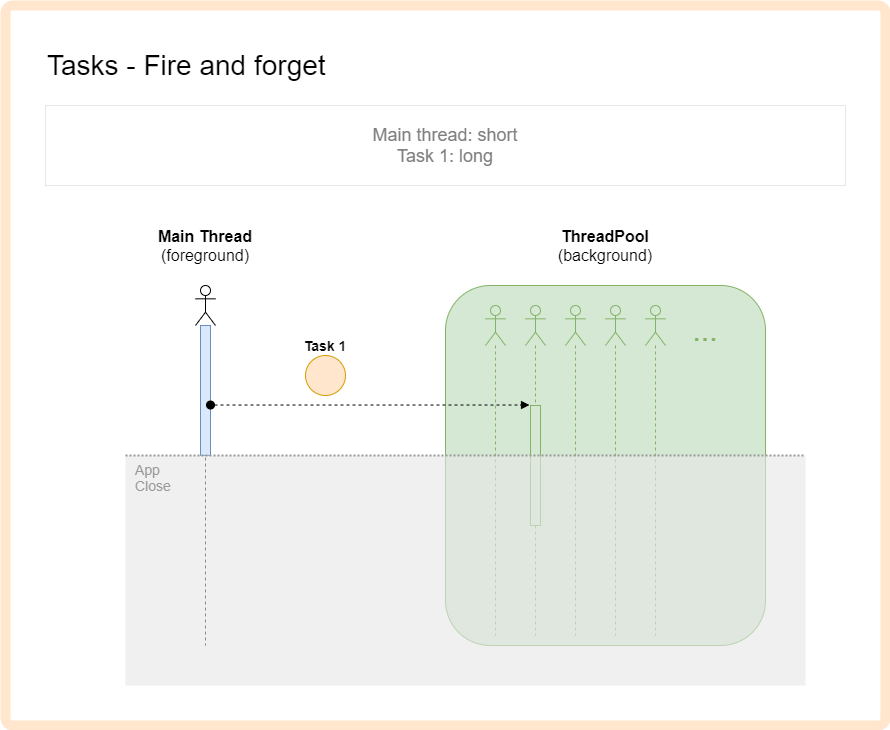

The diagram above was exported from draw.io. Its source (the exported page's mxGraphModel, read from the mxfile embedded in the PNG):
<mxGraphModel dx="2591" dy="1649" grid="1" gridSize="10" guides="1" tooltips="1" connect="1" arrows="1" fold="1" page="1" pageScale="1" pageWidth="1169" pageHeight="827" math="0" shadow="0">
  <root>
    <mxCell id="0" />
    <mxCell id="1" parent="0" />
    <mxCell id="IcrueRtua3ev0fnUUdW_-1" value="" style="rounded=1;whiteSpace=wrap;html=1;arcSize=1;strokeWidth=10;strokeColor=#FFE6CC;" parent="1" vertex="1">
      <mxGeometry width="880" height="720" as="geometry" />
    </mxCell>
    <mxCell id="42yT6O9ZfEp-75vlCLwK-12" value="" style="shape=umlLifeline;participant=umlActor;perimeter=lifelinePerimeter;whiteSpace=wrap;html=1;container=1;collapsible=0;recursiveResize=0;verticalAlign=top;spacingTop=36;outlineConnect=0;fontSize=18;align=left;" parent="1" vertex="1">
      <mxGeometry x="190" y="280" width="20" height="360" as="geometry" />
    </mxCell>
    <mxCell id="42yT6O9ZfEp-75vlCLwK-13" value="" style="html=1;points=[];perimeter=orthogonalPerimeter;fontSize=18;align=left;fillColor=#dae8fc;strokeColor=#6c8ebf;" parent="42yT6O9ZfEp-75vlCLwK-12" vertex="1">
      <mxGeometry x="5" y="40" width="10" height="130" as="geometry" />
    </mxCell>
    <mxCell id="42yT6O9ZfEp-75vlCLwK-14" value="&lt;b style=&quot;font-size: 16px;&quot;&gt;Main Thread&lt;/b&gt;&lt;br style=&quot;font-size: 16px;&quot;&gt;(foreground)" style="text;html=1;strokeColor=none;fillColor=none;align=center;verticalAlign=middle;whiteSpace=wrap;rounded=0;fontSize=16;" parent="1" vertex="1">
      <mxGeometry x="140" y="230" width="120" height="20" as="geometry" />
    </mxCell>
    <mxCell id="42yT6O9ZfEp-75vlCLwK-33" value="Main thread: short&lt;br&gt;Task 1: long" style="text;html=1;fillColor=none;align=center;verticalAlign=middle;whiteSpace=wrap;rounded=0;fontSize=18;fontColor=#808080;strokeColor=#E6E6E6;" parent="1" vertex="1">
      <mxGeometry x="40" y="100" width="800" height="80" as="geometry" />
    </mxCell>
    <mxCell id="w7oq0gzZ2chN5x7qSpko-48" value="Tasks - Fire and forget" style="text;html=1;strokeColor=none;fillColor=none;align=left;verticalAlign=middle;whiteSpace=wrap;rounded=0;fontSize=28;" parent="1" vertex="1">
      <mxGeometry x="40" y="40" width="600" height="40" as="geometry" />
    </mxCell>
    <mxCell id="JLK_9reuI704sh46lVEa-5" value="&lt;b&gt;Task 1&lt;/b&gt;" style="text;html=1;strokeColor=none;fillColor=none;align=center;verticalAlign=middle;whiteSpace=wrap;rounded=0;fontSize=14;" parent="1" vertex="1">
      <mxGeometry x="280" y="330" width="80" height="20" as="geometry" />
    </mxCell>
    <mxCell id="JLK_9reuI704sh46lVEa-6" value="" style="ellipse;whiteSpace=wrap;html=1;aspect=fixed;fillColor=#ffe6cc;strokeColor=#d79b00;" parent="1" vertex="1">
      <mxGeometry x="300" y="350" width="40" height="40" as="geometry" />
    </mxCell>
    <mxCell id="JLK_9reuI704sh46lVEa-43" value="" style="rounded=1;whiteSpace=wrap;html=1;fillColor=#d5e8d4;strokeColor=#82b366;arcSize=14;container=1;collapsible=0;recursiveResize=0;" parent="1" vertex="1">
      <mxGeometry x="440" y="280" width="320" height="360" as="geometry" />
    </mxCell>
    <mxCell id="JLK_9reuI704sh46lVEa-44" value="" style="shape=umlLifeline;participant=umlActor;perimeter=lifelinePerimeter;whiteSpace=wrap;html=1;container=1;collapsible=0;recursiveResize=0;verticalAlign=top;spacingTop=36;outlineConnect=0;fontSize=18;align=left;fillColor=#d5e8d4;strokeColor=#82b366;" parent="JLK_9reuI704sh46lVEa-43" vertex="1">
      <mxGeometry x="40" y="20" width="20" height="330" as="geometry" />
    </mxCell>
    <mxCell id="JLK_9reuI704sh46lVEa-45" value="" style="shape=umlLifeline;participant=umlActor;perimeter=lifelinePerimeter;whiteSpace=wrap;html=1;container=1;collapsible=0;recursiveResize=0;verticalAlign=top;spacingTop=36;outlineConnect=0;fontSize=18;align=left;fillColor=#d5e8d4;strokeColor=#82b366;" parent="JLK_9reuI704sh46lVEa-43" vertex="1">
      <mxGeometry x="80" y="20" width="20" height="330" as="geometry" />
    </mxCell>
    <mxCell id="42yT6O9ZfEp-75vlCLwK-16" value="" style="html=1;points=[];perimeter=orthogonalPerimeter;fontSize=18;align=left;fillColor=#d5e8d4;strokeColor=#82b366;" parent="JLK_9reuI704sh46lVEa-45" vertex="1">
      <mxGeometry x="5" y="100" width="10" height="120" as="geometry" />
    </mxCell>
    <mxCell id="JLK_9reuI704sh46lVEa-47" value="" style="shape=umlLifeline;participant=umlActor;perimeter=lifelinePerimeter;whiteSpace=wrap;html=1;container=1;collapsible=0;recursiveResize=0;verticalAlign=top;spacingTop=36;outlineConnect=0;fontSize=18;align=left;fillColor=#d5e8d4;strokeColor=#82b366;" parent="JLK_9reuI704sh46lVEa-43" vertex="1">
      <mxGeometry x="120" y="20" width="20" height="330" as="geometry" />
    </mxCell>
    <mxCell id="JLK_9reuI704sh46lVEa-48" value="" style="shape=umlLifeline;participant=umlActor;perimeter=lifelinePerimeter;whiteSpace=wrap;html=1;container=1;collapsible=0;recursiveResize=0;verticalAlign=top;spacingTop=36;outlineConnect=0;fontSize=18;align=left;fillColor=#d5e8d4;strokeColor=#82b366;" parent="JLK_9reuI704sh46lVEa-43" vertex="1">
      <mxGeometry x="160" y="20" width="20" height="330" as="geometry" />
    </mxCell>
    <mxCell id="JLK_9reuI704sh46lVEa-49" value="" style="shape=umlLifeline;participant=umlActor;perimeter=lifelinePerimeter;whiteSpace=wrap;html=1;container=1;collapsible=0;recursiveResize=0;verticalAlign=top;spacingTop=36;outlineConnect=0;fontSize=18;align=left;fillColor=#d5e8d4;strokeColor=#82b366;" parent="JLK_9reuI704sh46lVEa-43" vertex="1">
      <mxGeometry x="200" y="20" width="20" height="330" as="geometry" />
    </mxCell>
    <mxCell id="JLK_9reuI704sh46lVEa-50" value="..." style="text;html=1;align=center;verticalAlign=middle;whiteSpace=wrap;rounded=0;opacity=60;fontColor=#82B366;fontSize=30;" parent="JLK_9reuI704sh46lVEa-43" vertex="1">
      <mxGeometry x="240" y="30" width="40" height="30" as="geometry" />
    </mxCell>
    <mxCell id="42yT6O9ZfEp-75vlCLwK-17" value="" style="html=1;verticalAlign=bottom;startArrow=oval;endArrow=block;startSize=8;fontSize=14;dashed=1;entryX=-0.1;entryY=-0.004;entryDx=0;entryDy=0;entryPerimeter=0;" parent="1" source="42yT6O9ZfEp-75vlCLwK-13" target="42yT6O9ZfEp-75vlCLwK-16" edge="1">
      <mxGeometry relative="1" as="geometry">
        <mxPoint x="201" y="360" as="sourcePoint" />
      </mxGeometry>
    </mxCell>
    <mxCell id="42yT6O9ZfEp-75vlCLwK-21" value="App&lt;br&gt;Close" style="rounded=0;whiteSpace=wrap;html=1;fontSize=14;align=left;strokeColor=none;fillColor=#E6E6E6;opacity=60;fontColor=#999999;verticalAlign=top;spacingLeft=8;" parent="1" vertex="1">
      <mxGeometry x="120" y="450" width="680" height="230" as="geometry" />
    </mxCell>
    <mxCell id="IcrueRtua3ev0fnUUdW_-6" value="" style="endArrow=none;dashed=1;html=1;dashPattern=1 1;strokeWidth=2;fontSize=14;strokeColor=#999999;entryX=1;entryY=0;entryDx=0;entryDy=0;exitX=0;exitY=0;exitDx=0;exitDy=0;" parent="1" source="42yT6O9ZfEp-75vlCLwK-21" target="42yT6O9ZfEp-75vlCLwK-21" edge="1">
      <mxGeometry width="50" height="50" relative="1" as="geometry">
        <mxPoint x="120" y="440" as="sourcePoint" />
        <mxPoint x="440" y="440" as="targetPoint" />
      </mxGeometry>
    </mxCell>
    <mxCell id="wk54NxBfip-djqGg4HqM-1" value="&lt;span style=&quot;font-size: 16px&quot;&gt;ThreadPool&lt;br&gt;&lt;span style=&quot;font-weight: normal&quot;&gt;(background)&lt;/span&gt;&lt;br&gt;&lt;/span&gt;" style="text;html=1;strokeColor=none;fillColor=none;align=center;verticalAlign=middle;whiteSpace=wrap;rounded=0;fontSize=16;fontStyle=1" vertex="1" parent="1">
      <mxGeometry x="560" y="230" width="80" height="20" as="geometry" />
    </mxCell>
  </root>
</mxGraphModel>